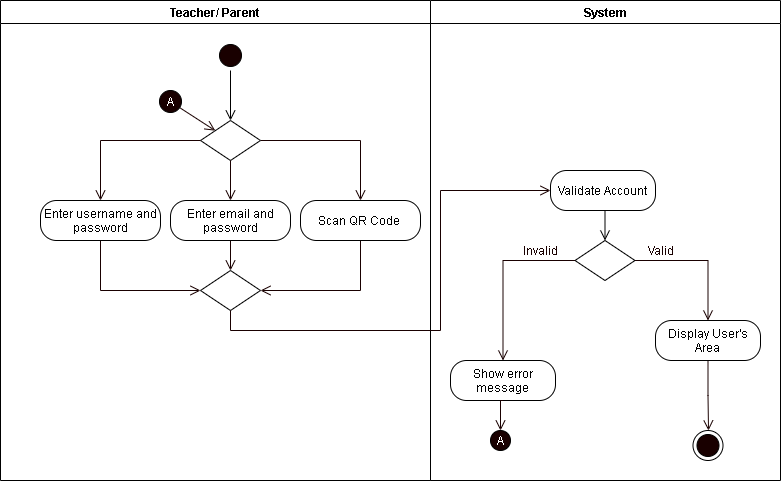

The diagram above was exported from draw.io. Its source (the exported page's mxGraphModel, read from the mxfile embedded in the PNG):
<mxGraphModel dx="926" dy="626" grid="1" gridSize="10" guides="1" tooltips="1" connect="1" arrows="1" fold="1" page="1" pageScale="1" pageWidth="850" pageHeight="1100" math="0" shadow="0">
  <root>
    <mxCell id="KCbOV5ay7KlR3SbI6qpb-0" />
    <mxCell id="KCbOV5ay7KlR3SbI6qpb-1" parent="KCbOV5ay7KlR3SbI6qpb-0" />
    <mxCell id="x6rRj8ZASc_O9eTR2M_7-0" value="" style="html=1;fillColor=none;" parent="KCbOV5ay7KlR3SbI6qpb-1" vertex="1">
      <mxGeometry x="260" y="60" width="530" height="330" as="geometry" />
    </mxCell>
    <mxCell id="x6rRj8ZASc_O9eTR2M_7-1" style="rounded=0;jumpStyle=arc;jumpSize=14;orthogonalLoop=1;jettySize=auto;html=1;exitX=0.5;exitY=0.5;exitDx=0;exitDy=0;exitPerimeter=0;entryX=0;entryY=0.5;entryDx=0;entryDy=0;startArrow=none;startFill=0;endArrow=none;endFill=0;startSize=11;endSize=11;" parent="KCbOV5ay7KlR3SbI6qpb-1" source="x6rRj8ZASc_O9eTR2M_7-5" target="x6rRj8ZASc_O9eTR2M_7-10" edge="1">
      <mxGeometry relative="1" as="geometry" />
    </mxCell>
    <mxCell id="x6rRj8ZASc_O9eTR2M_7-2" style="edgeStyle=none;rounded=0;jumpStyle=arc;jumpSize=14;orthogonalLoop=1;jettySize=auto;html=1;exitX=0.5;exitY=0.5;exitDx=0;exitDy=0;exitPerimeter=0;entryX=0;entryY=0.5;entryDx=0;entryDy=0;startArrow=none;startFill=0;endArrow=none;endFill=0;startSize=11;endSize=11;" parent="KCbOV5ay7KlR3SbI6qpb-1" source="x6rRj8ZASc_O9eTR2M_7-5" target="x6rRj8ZASc_O9eTR2M_7-13" edge="1">
      <mxGeometry relative="1" as="geometry" />
    </mxCell>
    <mxCell id="x6rRj8ZASc_O9eTR2M_7-3" style="edgeStyle=none;rounded=0;jumpStyle=arc;jumpSize=14;orthogonalLoop=1;jettySize=auto;html=1;exitX=0.5;exitY=0.5;exitDx=0;exitDy=0;exitPerimeter=0;entryX=0;entryY=0.5;entryDx=0;entryDy=0;startArrow=none;startFill=0;endArrow=none;endFill=0;startSize=11;endSize=11;" parent="KCbOV5ay7KlR3SbI6qpb-1" source="x6rRj8ZASc_O9eTR2M_7-5" target="x6rRj8ZASc_O9eTR2M_7-14" edge="1">
      <mxGeometry relative="1" as="geometry" />
    </mxCell>
    <mxCell id="sC7KBa34wcPBXWw0pEjE-25" style="edgeStyle=none;rounded=0;jumpStyle=arc;jumpSize=14;orthogonalLoop=1;jettySize=auto;html=1;exitX=0.5;exitY=0.5;exitDx=0;exitDy=0;exitPerimeter=0;entryX=0;entryY=0.5;entryDx=0;entryDy=0;startArrow=none;startFill=0;endArrow=none;endFill=0;startSize=11;endSize=11;" parent="KCbOV5ay7KlR3SbI6qpb-1" source="x6rRj8ZASc_O9eTR2M_7-5" target="sC7KBa34wcPBXWw0pEjE-20" edge="1">
      <mxGeometry relative="1" as="geometry" />
    </mxCell>
    <mxCell id="x6rRj8ZASc_O9eTR2M_7-5" value="Teacher" style="shape=umlActor;verticalLabelPosition=bottom;verticalAlign=top;html=1;fillColor=none;" parent="KCbOV5ay7KlR3SbI6qpb-1" vertex="1">
      <mxGeometry x="130" y="80" width="30" height="60" as="geometry" />
    </mxCell>
    <mxCell id="x6rRj8ZASc_O9eTR2M_7-10" value="Username and Password Login" style="ellipse;whiteSpace=wrap;html=1;fillColor=none;" parent="KCbOV5ay7KlR3SbI6qpb-1" vertex="1">
      <mxGeometry x="270" y="110" width="220" height="40" as="geometry" />
    </mxCell>
    <mxCell id="x6rRj8ZASc_O9eTR2M_7-11" value="Login Subsystem&#10;Actor/s: Teacher, Parent, Student" style="text;align=center;fontStyle=1;verticalAlign=middle;spacingLeft=3;spacingRight=3;strokeColor=none;rotatable=0;points=[[0,0.5],[1,0.5]];portConstraint=eastwest;fillColor=none;" parent="KCbOV5ay7KlR3SbI6qpb-1" vertex="1">
      <mxGeometry x="340" y="70" width="320" height="30" as="geometry" />
    </mxCell>
    <mxCell id="sC7KBa34wcPBXWw0pEjE-2" style="edgeStyle=none;rounded=0;jumpStyle=arc;jumpSize=14;orthogonalLoop=1;jettySize=auto;html=1;exitX=0;exitY=0.5;exitDx=0;exitDy=0;entryX=1;entryY=0.5;entryDx=0;entryDy=0;startArrow=none;startFill=0;endArrow=none;endFill=0;startSize=11;endSize=11;dashed=1;" parent="KCbOV5ay7KlR3SbI6qpb-1" target="x6rRj8ZASc_O9eTR2M_7-10" edge="1">
      <mxGeometry relative="1" as="geometry">
        <mxPoint x="610" y="210" as="sourcePoint" />
      </mxGeometry>
    </mxCell>
    <mxCell id="sC7KBa34wcPBXWw0pEjE-7" value="&amp;lt;&amp;lt;include&amp;gt;&amp;gt;" style="edgeLabel;html=1;align=center;verticalAlign=middle;resizable=0;points=[];" parent="sC7KBa34wcPBXWw0pEjE-2" vertex="1" connectable="0">
      <mxGeometry x="0.1996" relative="1" as="geometry">
        <mxPoint as="offset" />
      </mxGeometry>
    </mxCell>
    <mxCell id="sC7KBa34wcPBXWw0pEjE-3" style="edgeStyle=none;rounded=0;jumpStyle=arc;jumpSize=14;orthogonalLoop=1;jettySize=auto;html=1;exitX=0;exitY=0.5;exitDx=0;exitDy=0;entryX=1;entryY=0.5;entryDx=0;entryDy=0;dashed=1;startArrow=none;startFill=0;endArrow=none;endFill=0;startSize=11;endSize=11;" parent="KCbOV5ay7KlR3SbI6qpb-1" target="x6rRj8ZASc_O9eTR2M_7-13" edge="1">
      <mxGeometry relative="1" as="geometry">
        <mxPoint x="610" y="210" as="sourcePoint" />
      </mxGeometry>
    </mxCell>
    <mxCell id="sC7KBa34wcPBXWw0pEjE-8" value="&amp;lt;&amp;lt;include&amp;gt;&amp;gt;" style="edgeLabel;html=1;align=center;verticalAlign=middle;resizable=0;points=[];" parent="sC7KBa34wcPBXWw0pEjE-3" vertex="1" connectable="0">
      <mxGeometry x="0.2552" y="1" relative="1" as="geometry">
        <mxPoint as="offset" />
      </mxGeometry>
    </mxCell>
    <mxCell id="sC7KBa34wcPBXWw0pEjE-4" style="edgeStyle=none;rounded=0;jumpStyle=arc;jumpSize=14;orthogonalLoop=1;jettySize=auto;html=1;exitX=0;exitY=0.5;exitDx=0;exitDy=0;entryX=1;entryY=0.5;entryDx=0;entryDy=0;dashed=1;startArrow=none;startFill=0;endArrow=none;endFill=0;startSize=11;endSize=11;" parent="KCbOV5ay7KlR3SbI6qpb-1" target="x6rRj8ZASc_O9eTR2M_7-14" edge="1">
      <mxGeometry relative="1" as="geometry">
        <mxPoint x="610" y="210" as="sourcePoint" />
      </mxGeometry>
    </mxCell>
    <mxCell id="sC7KBa34wcPBXWw0pEjE-9" value="&amp;lt;&amp;lt;include&amp;gt;&amp;gt;" style="edgeLabel;html=1;align=center;verticalAlign=middle;resizable=0;points=[];" parent="sC7KBa34wcPBXWw0pEjE-4" vertex="1" connectable="0">
      <mxGeometry x="0.1812" relative="1" as="geometry">
        <mxPoint as="offset" />
      </mxGeometry>
    </mxCell>
    <mxCell id="sC7KBa34wcPBXWw0pEjE-5" style="edgeStyle=none;rounded=0;jumpStyle=arc;jumpSize=14;orthogonalLoop=1;jettySize=auto;html=1;exitX=0;exitY=0.5;exitDx=0;exitDy=0;entryX=1;entryY=0.5;entryDx=0;entryDy=0;dashed=1;startArrow=none;startFill=0;endArrow=none;endFill=0;startSize=11;endSize=11;" parent="KCbOV5ay7KlR3SbI6qpb-1" target="x6rRj8ZASc_O9eTR2M_7-17" edge="1">
      <mxGeometry relative="1" as="geometry">
        <mxPoint x="610" y="210" as="sourcePoint" />
      </mxGeometry>
    </mxCell>
    <mxCell id="sC7KBa34wcPBXWw0pEjE-10" value="&amp;lt;&amp;lt;include&amp;gt;&amp;gt;" style="edgeLabel;html=1;align=center;verticalAlign=middle;resizable=0;points=[];" parent="sC7KBa34wcPBXWw0pEjE-5" vertex="1" connectable="0">
      <mxGeometry x="0.1097" relative="1" as="geometry">
        <mxPoint as="offset" />
      </mxGeometry>
    </mxCell>
    <mxCell id="x6rRj8ZASc_O9eTR2M_7-13" value="Email Login" style="ellipse;whiteSpace=wrap;html=1;fillColor=none;" parent="KCbOV5ay7KlR3SbI6qpb-1" vertex="1">
      <mxGeometry x="270" y="160" width="220" height="40" as="geometry" />
    </mxCell>
    <mxCell id="x6rRj8ZASc_O9eTR2M_7-14" value="Scan QR Code Login" style="ellipse;whiteSpace=wrap;html=1;fillColor=none;" parent="KCbOV5ay7KlR3SbI6qpb-1" vertex="1">
      <mxGeometry x="270" y="215" width="220" height="40" as="geometry" />
    </mxCell>
    <mxCell id="x6rRj8ZASc_O9eTR2M_7-17" value="ID Number Login" style="ellipse;whiteSpace=wrap;html=1;fillColor=none;" parent="KCbOV5ay7KlR3SbI6qpb-1" vertex="1">
      <mxGeometry x="270" y="270" width="220" height="40" as="geometry" />
    </mxCell>
    <mxCell id="sC7KBa34wcPBXWw0pEjE-16" style="edgeStyle=none;rounded=0;jumpStyle=arc;jumpSize=14;orthogonalLoop=1;jettySize=auto;html=1;exitX=0.5;exitY=0.5;exitDx=0;exitDy=0;exitPerimeter=0;entryX=0;entryY=0.5;entryDx=0;entryDy=0;startArrow=none;startFill=0;endArrow=none;endFill=0;startSize=11;endSize=11;" parent="KCbOV5ay7KlR3SbI6qpb-1" source="sC7KBa34wcPBXWw0pEjE-12" target="x6rRj8ZASc_O9eTR2M_7-14" edge="1">
      <mxGeometry relative="1" as="geometry" />
    </mxCell>
    <mxCell id="sC7KBa34wcPBXWw0pEjE-17" style="edgeStyle=none;rounded=0;jumpStyle=arc;jumpSize=14;orthogonalLoop=1;jettySize=auto;html=1;exitX=0.5;exitY=0.5;exitDx=0;exitDy=0;exitPerimeter=0;entryX=0;entryY=0.5;entryDx=0;entryDy=0;startArrow=none;startFill=0;endArrow=none;endFill=0;startSize=11;endSize=11;" parent="KCbOV5ay7KlR3SbI6qpb-1" source="sC7KBa34wcPBXWw0pEjE-12" target="x6rRj8ZASc_O9eTR2M_7-17" edge="1">
      <mxGeometry relative="1" as="geometry" />
    </mxCell>
    <mxCell id="sC7KBa34wcPBXWw0pEjE-12" value="Student" style="shape=umlActor;verticalLabelPosition=bottom;verticalAlign=top;html=1;fillColor=none;" parent="KCbOV5ay7KlR3SbI6qpb-1" vertex="1">
      <mxGeometry x="130" y="310" width="30" height="60" as="geometry" />
    </mxCell>
    <mxCell id="sC7KBa34wcPBXWw0pEjE-20" value="Reset Password" style="ellipse;whiteSpace=wrap;html=1;fillColor=none;" parent="KCbOV5ay7KlR3SbI6qpb-1" vertex="1">
      <mxGeometry x="270" y="320" width="220" height="40" as="geometry" />
    </mxCell>
    <mxCell id="sC7KBa34wcPBXWw0pEjE-21" value="Send Reset Email" style="ellipse;whiteSpace=wrap;html=1;fillColor=none;" parent="KCbOV5ay7KlR3SbI6qpb-1" vertex="1">
      <mxGeometry x="600" y="320" width="140" height="40" as="geometry" />
    </mxCell>
    <mxCell id="sC7KBa34wcPBXWw0pEjE-22" style="edgeStyle=none;rounded=0;jumpStyle=arc;jumpSize=14;orthogonalLoop=1;jettySize=auto;html=1;exitX=0;exitY=0.5;exitDx=0;exitDy=0;dashed=1;startArrow=open;startFill=0;endArrow=none;endFill=0;startSize=11;endSize=11;" parent="KCbOV5ay7KlR3SbI6qpb-1" source="sC7KBa34wcPBXWw0pEjE-21" edge="1">
      <mxGeometry relative="1" as="geometry">
        <mxPoint x="600" y="260" as="sourcePoint" />
        <mxPoint x="490" y="340" as="targetPoint" />
      </mxGeometry>
    </mxCell>
    <mxCell id="sC7KBa34wcPBXWw0pEjE-23" value="&amp;lt;&amp;lt;include&amp;gt;&amp;gt;" style="edgeLabel;html=1;align=center;verticalAlign=middle;resizable=0;points=[];" parent="sC7KBa34wcPBXWw0pEjE-22" vertex="1" connectable="0">
      <mxGeometry x="0.1097" relative="1" as="geometry">
        <mxPoint as="offset" />
      </mxGeometry>
    </mxCell>
    <mxCell id="EWU6tSYKKW4JXtws2i4a-0" value="" style="endArrow=open;dashed=1;html=1;startSize=11;endSize=11;entryX=0;entryY=0.5;entryDx=0;entryDy=0;endFill=0;" parent="KCbOV5ay7KlR3SbI6qpb-1" target="EWU6tSYKKW4JXtws2i4a-1" edge="1">
      <mxGeometry width="50" height="50" relative="1" as="geometry">
        <mxPoint x="610" y="210" as="sourcePoint" />
        <mxPoint x="660" y="160" as="targetPoint" />
      </mxGeometry>
    </mxCell>
    <mxCell id="EWU6tSYKKW4JXtws2i4a-1" value="Authentication" style="ellipse;whiteSpace=wrap;html=1;fillColor=none;" parent="KCbOV5ay7KlR3SbI6qpb-1" vertex="1">
      <mxGeometry x="640" y="190" width="140" height="40" as="geometry" />
    </mxCell>
    <mxCell id="5jxcdaPVVgQ5LYKV4ogl-4" style="edgeStyle=orthogonalEdgeStyle;rounded=0;orthogonalLoop=1;jettySize=auto;html=1;exitX=0.5;exitY=0;exitDx=0;exitDy=0;exitPerimeter=0;" parent="KCbOV5ay7KlR3SbI6qpb-1" source="5jxcdaPVVgQ5LYKV4ogl-0" edge="1">
      <mxGeometry relative="1" as="geometry">
        <mxPoint x="145" y="160" as="targetPoint" />
      </mxGeometry>
    </mxCell>
    <mxCell id="5jxcdaPVVgQ5LYKV4ogl-0" value="Parent" style="shape=umlActor;verticalLabelPosition=bottom;verticalAlign=top;html=1;fillColor=none;" parent="KCbOV5ay7KlR3SbI6qpb-1" vertex="1">
      <mxGeometry x="130" y="215" width="30" height="60" as="geometry" />
    </mxCell>
  </root>
</mxGraphModel>